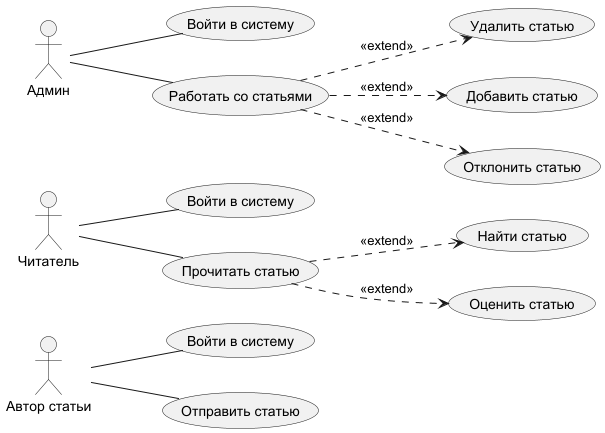

The diagram above was rendered by PlantUML. Its source (embedded in the PNG):
@startuml
left to right direction
skinparam packageStyle rectangle
actor "Автор статьи" as User
    usecase "Войти в систему" as UC_Login
    usecase "Отправить статью" as UC_Send
actor "Читатель" as User2
    usecase "Войти в систему" as UC_Login2
    usecase "Прочитать статью" as UC_Read
    usecase "Найти статью" as UC_Find
    usecase "Оценить статью" as UC_Rate
actor "Админ" as User3
    usecase "Войти в систему" as UC_Login3
    usecase "Работать со статьями" as UC_Work
    usecase "Удалить статью" as UC_Del
    usecase "Добавить статью" as UC_Dob
    usecase "Отклонить статью" as UC_Den
User -- UC_Login
User -- UC_Send
User2 -- UC_Login2
User2 -- UC_Read
UC_Read ..> UC_Find: <<extend>>
UC_Read ..> UC_Rate: <<extend>>
User3 -- UC_Login3
User3 -- UC_Work
UC_Work ..> UC_Del: <<extend>>
UC_Work ..> UC_Den: <<extend>>
UC_Work ..> UC_Dob: <<extend>>
@enduml